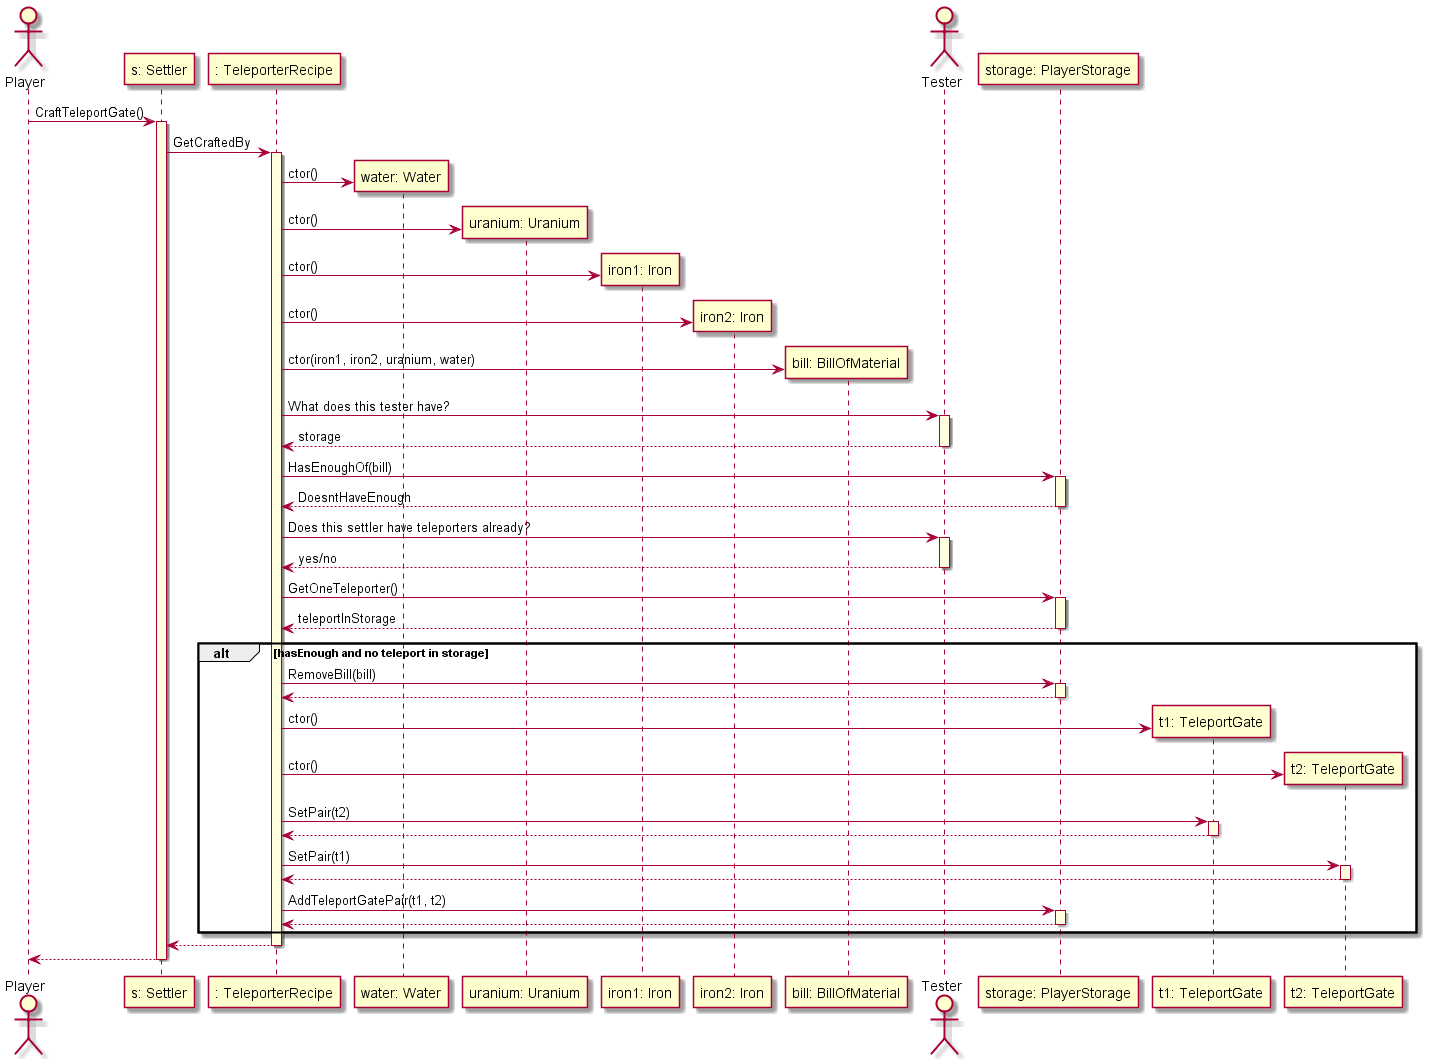

The diagram above was rendered by PlantUML. Its source (embedded in the PNG):
@startuml

skinparam SequenceLifeLineBackgroundColor LightYellow

actor Player as player
participant "s: Settler" as settler
participant ": TeleporterRecipe" as TeleporterRecipe


player -> settler ++ : CraftTeleportGate()
settler -> TeleporterRecipe ++: GetCraftedBy


participant "water: Water" as water
TeleporterRecipe -> water ** : ctor()
participant "uranium: Uranium" as uranium
TeleporterRecipe -> uranium ** : ctor()
participant "iron1: Iron" as iron1
participant "iron2: Iron" as iron2
TeleporterRecipe -> iron1 ** : ctor()
TeleporterRecipe -> iron2 ** : ctor()

participant "bill: BillOfMaterial" as bill
TeleporterRecipe -> bill ** : ctor(iron1, iron2, uranium, water)

actor Tester as tester
TeleporterRecipe -> tester ++: What does this tester have?
tester --> TeleporterRecipe --: storage
participant "storage: PlayerStorage" as storage
TeleporterRecipe -> storage ++ : HasEnoughOf(bill)
storage --> TeleporterRecipe  --: DoesntHaveEnough
TeleporterRecipe -> tester ++: Does this settler have teleporters already?
tester --> TeleporterRecipe --: yes/no
TeleporterRecipe -> storage  ++ : GetOneTeleporter()
storage --> TeleporterRecipe -- : teleportInStorage

alt hasEnough and no teleport in storage

    TeleporterRecipe -> storage ++ : RemoveBill(bill)
    storage --> TeleporterRecipe --

    participant "t1: TeleportGate" as teleport1
    participant "t2: TeleportGate" as teleport2
    TeleporterRecipe -> teleport1 ** : ctor()
    TeleporterRecipe -> teleport2 ** : ctor()

    TeleporterRecipe -> teleport1 ++ : SetPair(t2)
    teleport1 --> TeleporterRecipe --
    TeleporterRecipe -> teleport2 ++ : SetPair(t1)
    teleport2 --> TeleporterRecipe --
    TeleporterRecipe -> storage ++: AddTeleportGatePair(t1, t2)
    storage --> TeleporterRecipe --

end

TeleporterRecipe --> settler --

settler --> player --

@enduml